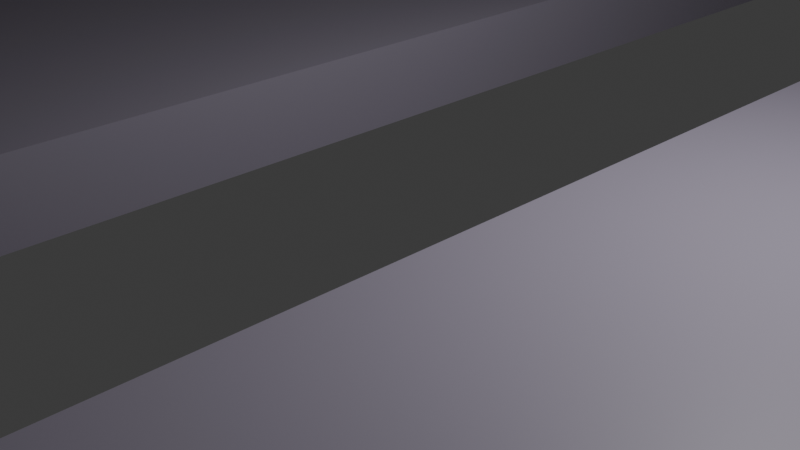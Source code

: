 # Source: tutomap.blend  (saved by Blender 5.1.30; exported with 4.5.12 LTS)
import bpy
from mathutils import Matrix  # noqa: F401  (used for matrix-valued properties, if any)

bpy.ops.wm.read_factory_settings(use_empty=True)
scene = bpy.context.scene
scene.name = 'Scene'

# ---- collections
col_collection = bpy.data.collections.new('Collection'); scene.collection.children.link(col_collection)
col_tutomap = bpy.data.collections.new('TutoMap'); scene.collection.children.link(col_tutomap)

# ---- materials (node trees are filled in below, after node groups)
mat_tuto_dark = bpy.data.materials.new('Tuto_DARK')
mat_tuto_dark.diffuse_color = (0.22, 0.2, 0.27, 1.0)
mat_tuto_arena = bpy.data.materials.new('Tuto_ARENA')
mat_tuto_arena.diffuse_color = (0.3, 0.27, 0.34, 1.0)
mat_tuto_yellow = bpy.data.materials.new('Tuto_YELLOW')
mat_tuto_yellow.diffuse_color = (1.0, 0.84, 0.18, 1.0)
mat_tuto_pink = bpy.data.materials.new('Tuto_PINK')
mat_tuto_pink.diffuse_color = (0.97, 0.29, 0.57, 1.0)
mat_tuto_cyan = bpy.data.materials.new('Tuto_CYAN')
mat_tuto_cyan.diffuse_color = (0.15, 0.83, 0.9, 1.0)
mat_tuto_orange = bpy.data.materials.new('Tuto_ORANGE')
mat_tuto_orange.diffuse_color = (1.0, 0.5, 0.05, 1.0)
mat_tuto_ice = bpy.data.materials.new('Tuto_ICE')
mat_tuto_ice.diffuse_color = (0.62, 0.86, 0.96, 1.0)

# ---- material node trees
mat_tuto_dark.use_nodes = True; mat_tuto_dark.node_tree.nodes.clear()
_N = mat_tuto_dark.node_tree.nodes; _L = mat_tuto_dark.node_tree.links
n0 = _N.new('ShaderNodeBsdfPrincipled'); n0.name = 'Principled BSDF'; n0.location = (-200, 100)
n0.inputs[0].default_value = (0.22, 0.2, 0.27, 1.0)
n1 = _N.new('ShaderNodeOutputMaterial'); n1.name = 'Material Output'; n1.location = (200, 100)
_L.new(n0.outputs[0], n1.inputs[0])
n1.is_active_output = True
mat_tuto_arena.use_nodes = True; mat_tuto_arena.node_tree.nodes.clear()
_N = mat_tuto_arena.node_tree.nodes; _L = mat_tuto_arena.node_tree.links
n0 = _N.new('ShaderNodeBsdfPrincipled'); n0.name = 'Principled BSDF'; n0.location = (-200, 100)
n0.inputs[0].default_value = (0.3, 0.27, 0.34, 1.0)
n1 = _N.new('ShaderNodeOutputMaterial'); n1.name = 'Material Output'; n1.location = (200, 100)
_L.new(n0.outputs[0], n1.inputs[0])
n1.is_active_output = True
mat_tuto_yellow.use_nodes = True; mat_tuto_yellow.node_tree.nodes.clear()
_N = mat_tuto_yellow.node_tree.nodes; _L = mat_tuto_yellow.node_tree.links
n0 = _N.new('ShaderNodeBsdfPrincipled'); n0.name = 'Principled BSDF'; n0.location = (-200, 100)
n0.inputs[0].default_value = (1.0, 0.84, 0.18, 1.0)
n1 = _N.new('ShaderNodeOutputMaterial'); n1.name = 'Material Output'; n1.location = (200, 100)
_L.new(n0.outputs[0], n1.inputs[0])
n1.is_active_output = True
mat_tuto_pink.use_nodes = True; mat_tuto_pink.node_tree.nodes.clear()
_N = mat_tuto_pink.node_tree.nodes; _L = mat_tuto_pink.node_tree.links
n0 = _N.new('ShaderNodeBsdfPrincipled'); n0.name = 'Principled BSDF'; n0.location = (-200, 100)
n0.inputs[0].default_value = (0.97, 0.29, 0.57, 1.0)
n1 = _N.new('ShaderNodeOutputMaterial'); n1.name = 'Material Output'; n1.location = (200, 100)
_L.new(n0.outputs[0], n1.inputs[0])
n1.is_active_output = True
mat_tuto_cyan.use_nodes = True; mat_tuto_cyan.node_tree.nodes.clear()
_N = mat_tuto_cyan.node_tree.nodes; _L = mat_tuto_cyan.node_tree.links
n0 = _N.new('ShaderNodeBsdfPrincipled'); n0.name = 'Principled BSDF'; n0.location = (-200, 100)
n0.inputs[0].default_value = (0.15, 0.83, 0.9, 1.0)
n1 = _N.new('ShaderNodeOutputMaterial'); n1.name = 'Material Output'; n1.location = (200, 100)
_L.new(n0.outputs[0], n1.inputs[0])
n1.is_active_output = True
mat_tuto_orange.use_nodes = True; mat_tuto_orange.node_tree.nodes.clear()
_N = mat_tuto_orange.node_tree.nodes; _L = mat_tuto_orange.node_tree.links
n0 = _N.new('ShaderNodeBsdfPrincipled'); n0.name = 'Principled BSDF'; n0.location = (-200, 100)
n0.inputs[0].default_value = (1.0, 0.5, 0.05, 1.0)
n1 = _N.new('ShaderNodeOutputMaterial'); n1.name = 'Material Output'; n1.location = (200, 100)
_L.new(n0.outputs[0], n1.inputs[0])
n1.is_active_output = True
mat_tuto_ice.use_nodes = True; mat_tuto_ice.node_tree.nodes.clear()
_N = mat_tuto_ice.node_tree.nodes; _L = mat_tuto_ice.node_tree.links
n0 = _N.new('ShaderNodeBsdfPrincipled'); n0.name = 'Principled BSDF'; n0.location = (-200, 100)
n0.inputs[0].default_value = (0.62, 0.86, 0.96, 1.0)
n1 = _N.new('ShaderNodeOutputMaterial'); n1.name = 'Material Output'; n1.location = (200, 100)
_L.new(n0.outputs[0], n1.inputs[0])
n1.is_active_output = True

# ---- world
world_world = bpy.data.worlds.new('World'); scene.world = world_world
world_world.use_nodes = True; world_world.node_tree.nodes.clear()
_N = world_world.node_tree.nodes; _L = world_world.node_tree.links
n0 = _N.new('ShaderNodeOutputWorld'); n0.name = 'World Output'; n0.location = (200, 100)
n1 = _N.new('ShaderNodeBackground'); n1.name = 'Background'; n1.location = (-200, 100)
n1.inputs[0].default_value = (0.05088, 0.05088, 0.05088, 1.0)
_L.new(n1.outputs[0], n0.inputs[0])
n0.is_active_output = True
world_world.color = (0.05088, 0.05088, 0.05088)
world_world.sun_shadow_jitter_overblur = 0.0

# ---- cameras
cam_camera = bpy.data.cameras.new('Camera')
cam_camera.clip_end = 100.0
cam_camera.ortho_scale = 7.314

# ---- lights
light_light = bpy.data.lights.new('Light', 'POINT')
light_light.energy = 1000.0
light_light.shadow_soft_size = 0.1

# ---- meshes
me_wall_east = bpy.data.meshes.new('Wall_East')
me_wall_east.from_pydata([(49.5, 51.0, -1.0), (51.0, 51.0, -1.0), (51.0, -51.0, -1.0), (49.5, -51.0, -1.0), (49.5, 51.0, 20.0), (51.0, 51.0, 20.0), (51.0, -51.0, 20.0), (49.5, -51.0, 20.0)], [], [(0, 1, 2, 3), (4, 7, 6, 5), (0, 4, 5, 1), (1, 5, 6, 2), (2, 6, 7, 3), (3, 7, 4, 0)])
me_wall_east.materials.append(mat_tuto_dark)
me_wall_east.update()
me_wall_west = bpy.data.meshes.new('Wall_West')
me_wall_west.from_pydata([(-51.0, 51.0, -1.0), (-49.5, 51.0, -1.0), (-49.5, -51.0, -1.0), (-51.0, -51.0, -1.0), (-51.0, 51.0, 20.0), (-49.5, 51.0, 20.0), (-49.5, -51.0, 20.0), (-51.0, -51.0, 20.0)], [], [(0, 1, 2, 3), (4, 7, 6, 5), (0, 4, 5, 1), (1, 5, 6, 2), (2, 6, 7, 3), (3, 7, 4, 0)])
me_wall_west.materials.append(mat_tuto_dark)
me_wall_west.update()
me_wall_north = bpy.data.meshes.new('Wall_North')
me_wall_north.from_pydata([(-51.0, -49.5, -1.0), (51.0, -49.5, -1.0), (51.0, -51.0, -1.0), (-51.0, -51.0, -1.0), (-51.0, -49.5, 20.0), (51.0, -49.5, 20.0), (51.0, -51.0, 20.0), (-51.0, -51.0, 20.0)], [], [(0, 1, 2, 3), (4, 7, 6, 5), (0, 4, 5, 1), (1, 5, 6, 2), (2, 6, 7, 3), (3, 7, 4, 0)])
me_wall_north.materials.append(mat_tuto_dark)
me_wall_north.update()
me_wall_south = bpy.data.meshes.new('Wall_South')
me_wall_south.from_pydata([(-51.0, 51.0, -1.0), (51.0, 51.0, -1.0), (51.0, 49.5, -1.0), (-51.0, 49.5, -1.0), (-51.0, 51.0, 20.0), (51.0, 51.0, 20.0), (51.0, 49.5, 20.0), (-51.0, 49.5, 20.0)], [], [(0, 1, 2, 3), (4, 7, 6, 5), (0, 4, 5, 1), (1, 5, 6, 2), (2, 6, 7, 3), (3, 7, 4, 0)])
me_wall_south.materials.append(mat_tuto_dark)
me_wall_south.update()
me_arena_a = bpy.data.meshes.new('Arena_A')
me_arena_a.from_pydata([(-51.0, 51.0, 0.0), (-27.0, 51.0, 0.0), (-27.0, -51.0, 0.0), (-51.0, -51.0, 0.0), (-51.0, 51.0, 1.0), (-27.0, 51.0, 1.0), (-27.0, -51.0, 1.0), (-51.0, -51.0, 1.0)], [], [(0, 1, 2, 3), (4, 7, 6, 5), (0, 4, 5, 1), (1, 5, 6, 2), (2, 6, 7, 3), (3, 7, 4, 0)])
me_arena_a.materials.append(mat_tuto_arena)
me_arena_a.update()
me_arena_b = bpy.data.meshes.new('Arena_B')
me_arena_b.from_pydata([(-23.0, 51.0, 0.0), (-2.0, 51.0, 0.0), (-2.0, -51.0, 0.0), (-23.0, -51.0, 0.0), (-23.0, 51.0, 1.0), (-2.0, 51.0, 1.0), (-2.0, -51.0, 1.0), (-23.0, -51.0, 1.0)], [], [(0, 1, 2, 3), (4, 7, 6, 5), (0, 4, 5, 1), (1, 5, 6, 2), (2, 6, 7, 3), (3, 7, 4, 0)])
me_arena_b.materials.append(mat_tuto_arena)
me_arena_b.update()
me_arena_c = bpy.data.meshes.new('Arena_C')
me_arena_c.from_pydata([(2.0, 51.0, 0.0), (23.0, 51.0, 0.0), (23.0, -51.0, 0.0), (2.0, -51.0, 0.0), (2.0, 51.0, 1.0), (23.0, 51.0, 1.0), (23.0, -51.0, 1.0), (2.0, -51.0, 1.0)], [], [(0, 1, 2, 3), (4, 7, 6, 5), (0, 4, 5, 1), (1, 5, 6, 2), (2, 6, 7, 3), (3, 7, 4, 0)])
me_arena_c.materials.append(mat_tuto_arena)
me_arena_c.update()
me_arena_d = bpy.data.meshes.new('Arena_D')
me_arena_d.from_pydata([(27.0, 51.0, 0.0), (51.0, 51.0, 0.0), (51.0, -51.0, 0.0), (27.0, -51.0, 0.0), (27.0, 51.0, 1.0), (51.0, 51.0, 1.0), (51.0, -51.0, 1.0), (27.0, -51.0, 1.0)], [], [(0, 1, 2, 3), (4, 7, 6, 5), (0, 4, 5, 1), (1, 5, 6, 2), (2, 6, 7, 3), (3, 7, 4, 0)])
me_arena_d.materials.append(mat_tuto_arena)
me_arena_d.update()
me_arena_jumpbox = bpy.data.meshes.new('Arena_JumpBox')
me_arena_jumpbox.from_pydata([(33.0, -8.0, 1.0), (39.0, -8.0, 1.0), (39.0, -14.0, 1.0), (33.0, -14.0, 1.0), (33.0, -8.0, 2.2), (39.0, -8.0, 2.2), (39.0, -14.0, 2.2), (33.0, -14.0, 2.2)], [], [(0, 1, 2, 3), (4, 7, 6, 5), (0, 4, 5, 1), (1, 5, 6, 2), (2, 6, 7, 3), (3, 7, 4, 0)])
me_arena_jumpbox.materials.append(mat_tuto_arena)
me_arena_jumpbox.update()
me_spawn_catwalk_tuto = bpy.data.meshes.new('Spawn_Catwalk_Tuto')
me_spawn_catwalk_tuto.from_pydata([(40.0, 51.0, 11.0), (51.0, 51.0, 11.0), (51.0, 40.0, 11.0), (40.0, 40.0, 11.0), (40.0, 51.0, 12.0), (51.0, 51.0, 12.0), (51.0, 40.0, 12.0), (40.0, 40.0, 12.0)], [], [(0, 1, 2, 3), (4, 7, 6, 5), (0, 4, 5, 1), (1, 5, 6, 2), (2, 6, 7, 3), (3, 7, 4, 0)])
me_spawn_catwalk_tuto.materials.append(mat_tuto_yellow)
me_spawn_catwalk_tuto.update()
me_corridor_floor = bpy.data.meshes.new('Corridor_Floor')
me_corridor_floor.from_pydata([(43.0, 40.0, 11.0), (47.0, 40.0, 11.0), (47.0, 15.0, 11.0), (43.0, 15.0, 11.0), (43.0, 40.0, 12.0), (47.0, 40.0, 12.0), (47.0, 15.0, 12.0), (43.0, 15.0, 12.0)], [], [(0, 1, 2, 3), (4, 7, 6, 5), (0, 4, 5, 1), (1, 5, 6, 2), (2, 6, 7, 3), (3, 7, 4, 0)])
me_corridor_floor.materials.append(mat_tuto_yellow)
me_corridor_floor.update()
me_corridor_wall_w = bpy.data.meshes.new('Corridor_Wall_W')
me_corridor_wall_w.from_pydata([(42.5, 33.0, 12.0), (43.0, 33.0, 12.0), (43.0, 17.0, 12.0), (42.5, 17.0, 12.0), (42.5, 33.0, 17.0), (43.0, 33.0, 17.0), (43.0, 17.0, 17.0), (42.5, 17.0, 17.0)], [], [(0, 1, 2, 3), (4, 7, 6, 5), (0, 4, 5, 1), (1, 5, 6, 2), (2, 6, 7, 3), (3, 7, 4, 0)])
me_corridor_wall_w.materials.append(mat_tuto_pink)
me_corridor_wall_w.update()
me_corridor_wall_e = bpy.data.meshes.new('Corridor_Wall_E')
me_corridor_wall_e.from_pydata([(47.0, 33.0, 12.0), (47.5, 33.0, 12.0), (47.5, 17.0, 12.0), (47.0, 17.0, 12.0), (47.0, 33.0, 17.0), (47.5, 33.0, 17.0), (47.5, 17.0, 17.0), (47.0, 17.0, 17.0)], [], [(0, 1, 2, 3), (4, 7, 6, 5), (0, 4, 5, 1), (1, 5, 6, 2), (2, 6, 7, 3), (3, 7, 4, 0)])
me_corridor_wall_e.materials.append(mat_tuto_pink)
me_corridor_wall_e.update()
me_dash_cyan_block = bpy.data.meshes.new('Dash_Cyan_Block')
me_dash_cyan_block.from_pydata([(43.0, 25.5, 13.6), (47.0, 25.5, 13.6), (47.0, 24.5, 13.6), (43.0, 24.5, 13.6), (43.0, 25.5, 15.6), (47.0, 25.5, 15.6), (47.0, 24.5, 15.6), (43.0, 24.5, 15.6)], [], [(0, 1, 2, 3), (4, 7, 6, 5), (0, 4, 5, 1), (1, 5, 6, 2), (2, 6, 7, 3), (3, 7, 4, 0)])
me_dash_cyan_block.materials.append(mat_tuto_cyan)
me_dash_cyan_block.update()
me_ramp_junction = bpy.data.meshes.new('Ramp_Junction')
me_ramp_junction.from_pydata([(37.0, 18.0, 11.0), (47.0, 18.0, 11.0), (47.0, 15.0, 11.0), (37.0, 15.0, 11.0), (37.0, 18.0, 12.0), (47.0, 18.0, 12.0), (47.0, 15.0, 12.0), (37.0, 15.0, 12.0)], [], [(0, 1, 2, 3), (4, 7, 6, 5), (0, 4, 5, 1), (1, 5, 6, 2), (2, 6, 7, 3), (3, 7, 4, 0)])
me_ramp_junction.materials.append(mat_tuto_yellow)
me_ramp_junction.update()
me_ramp_landing = bpy.data.meshes.new('Ramp_Landing')
me_ramp_landing.from_pydata([(37.0, -15.0, 1.5), (47.0, -15.0, 1.5), (47.0, -20.0, 1.5), (37.0, -20.0, 1.5), (37.0, -15.0, 2.0), (47.0, -15.0, 2.0), (47.0, -20.0, 2.0), (37.0, -20.0, 2.0)], [], [(0, 1, 2, 3), (4, 7, 6, 5), (0, 4, 5, 1), (1, 5, 6, 2), (2, 6, 7, 3), (3, 7, 4, 0)])
me_ramp_landing.materials.append(mat_tuto_yellow)
me_ramp_landing.update()
me_north_plat_e = bpy.data.meshes.new('North_Plat_E')
me_north_plat_e.from_pydata([(35.0, -42.0, 11.0), (51.0, -42.0, 11.0), (51.0, -51.0, 11.0), (35.0, -51.0, 11.0), (35.0, -42.0, 12.0), (51.0, -42.0, 12.0), (51.0, -51.0, 12.0), (35.0, -51.0, 12.0)], [], [(0, 1, 2, 3), (4, 7, 6, 5), (0, 4, 5, 1), (1, 5, 6, 2), (2, 6, 7, 3), (3, 7, 4, 0)])
me_north_plat_e.materials.append(mat_tuto_yellow)
me_north_plat_e.update()
me_north_plat_w = bpy.data.meshes.new('North_Plat_W')
me_north_plat_w.from_pydata([(-51.0, -42.0, 11.0), (-35.0, -42.0, 11.0), (-35.0, -51.0, 11.0), (-51.0, -51.0, 11.0), (-51.0, -42.0, 12.0), (-35.0, -42.0, 12.0), (-35.0, -51.0, 12.0), (-51.0, -51.0, 12.0)], [], [(0, 1, 2, 3), (4, 7, 6, 5), (0, 4, 5, 1), (1, 5, 6, 2), (2, 6, 7, 3), (3, 7, 4, 0)])
me_north_plat_w.materials.append(mat_tuto_yellow)
me_north_plat_w.update()
me_east_bypass = bpy.data.meshes.new('East_Bypass')
me_east_bypass.from_pydata([(47.5, 40.0, 11.0), (51.0, 40.0, 11.0), (51.0, -42.0, 11.0), (47.5, -42.0, 11.0), (47.5, 40.0, 12.0), (51.0, 40.0, 12.0), (51.0, -42.0, 12.0), (47.5, -42.0, 12.0)], [], [(0, 1, 2, 3), (4, 7, 6, 5), (0, 4, 5, 1), (1, 5, 6, 2), (2, 6, 7, 3), (3, 7, 4, 0)])
me_east_bypass.materials.append(mat_tuto_yellow)
me_east_bypass.update()
me_wallrun_panel_01 = bpy.data.meshes.new('WallRun_Panel_01')
me_wallrun_panel_01.from_pydata([(10.0, -42.3, 11.5), (30.0, -42.3, 11.5), (30.0, -42.7, 11.5), (10.0, -42.7, 11.5), (10.0, -42.3, 16.5), (30.0, -42.3, 16.5), (30.0, -42.7, 16.5), (10.0, -42.7, 16.5)], [], [(0, 1, 2, 3), (4, 7, 6, 5), (0, 4, 5, 1), (1, 5, 6, 2), (2, 6, 7, 3), (3, 7, 4, 0)])
me_wallrun_panel_01.materials.append(mat_tuto_pink)
me_wallrun_panel_01.update()
me_wallrun_panel_02 = bpy.data.meshes.new('WallRun_Panel_02')
me_wallrun_panel_02.from_pydata([(-15.0, -42.8, 11.5), (5.0, -42.8, 11.5), (5.0, -43.2, 11.5), (-15.0, -43.2, 11.5), (-15.0, -42.8, 16.5), (5.0, -42.8, 16.5), (5.0, -43.2, 16.5), (-15.0, -43.2, 16.5)], [], [(0, 1, 2, 3), (4, 7, 6, 5), (0, 4, 5, 1), (1, 5, 6, 2), (2, 6, 7, 3), (3, 7, 4, 0)])
me_wallrun_panel_02.materials.append(mat_tuto_pink)
me_wallrun_panel_02.update()
me_wallrun_panel_03 = bpy.data.meshes.new('WallRun_Panel_03')
me_wallrun_panel_03.from_pydata([(-35.0, -42.3, 11.5), (-20.0, -42.3, 11.5), (-20.0, -42.7, 11.5), (-35.0, -42.7, 11.5), (-35.0, -42.3, 16.5), (-20.0, -42.3, 16.5), (-20.0, -42.7, 16.5), (-35.0, -42.7, 16.5)], [], [(0, 1, 2, 3), (4, 7, 6, 5), (0, 4, 5, 1), (1, 5, 6, 2), (2, 6, 7, 3), (3, 7, 4, 0)])
me_wallrun_panel_03.materials.append(mat_tuto_pink)
me_wallrun_panel_03.update()
me_west_catwalk_n = bpy.data.meshes.new('West_Catwalk_N')
me_west_catwalk_n.from_pydata([(-51.0, 5.0, 11.0), (-40.0, 5.0, 11.0), (-40.0, -51.0, 11.0), (-51.0, -51.0, 11.0), (-51.0, 5.0, 12.0), (-40.0, 5.0, 12.0), (-40.0, -51.0, 12.0), (-51.0, -51.0, 12.0)], [], [(0, 1, 2, 3), (4, 7, 6, 5), (0, 4, 5, 1), (1, 5, 6, 2), (2, 6, 7, 3), (3, 7, 4, 0)])
me_west_catwalk_n.materials.append(mat_tuto_yellow)
me_west_catwalk_n.update()
me_fracture_wall_a = bpy.data.meshes.new('Fracture_Wall_A')
me_fracture_wall_a.from_pydata([(-46.5, 11.0, 12.0), (-46.0, 11.0, 12.0), (-46.0, 4.0, 12.0), (-46.5, 4.0, 12.0), (-46.5, 11.0, 18.0), (-46.0, 11.0, 18.0), (-46.0, 4.0, 18.0), (-46.5, 4.0, 18.0)], [], [(0, 1, 2, 3), (4, 7, 6, 5), (0, 4, 5, 1), (1, 5, 6, 2), (2, 6, 7, 3), (3, 7, 4, 0)])
me_fracture_wall_a.materials.append(mat_tuto_pink)
me_fracture_wall_a.update()
me_fracture_wall_b = bpy.data.meshes.new('Fracture_Wall_B')
me_fracture_wall_b.from_pydata([(-40.5, 11.0, 12.0), (-40.0, 11.0, 12.0), (-40.0, 4.0, 12.0), (-40.5, 4.0, 12.0), (-40.5, 11.0, 18.0), (-40.0, 11.0, 18.0), (-40.0, 4.0, 18.0), (-40.5, 4.0, 18.0)], [], [(0, 1, 2, 3), (4, 7, 6, 5), (0, 4, 5, 1), (1, 5, 6, 2), (2, 6, 7, 3), (3, 7, 4, 0)])
me_fracture_wall_b.materials.append(mat_tuto_pink)
me_fracture_wall_b.update()
me_west_catwalk_s = bpy.data.meshes.new('West_Catwalk_S')
me_west_catwalk_s.from_pydata([(-51.0, 35.0, 11.0), (-40.0, 35.0, 11.0), (-40.0, 10.0, 11.0), (-51.0, 10.0, 11.0), (-51.0, 35.0, 12.0), (-40.0, 35.0, 12.0), (-40.0, 10.0, 12.0), (-51.0, 10.0, 12.0)], [], [(0, 1, 2, 3), (4, 7, 6, 5), (0, 4, 5, 1), (1, 5, 6, 2), (2, 6, 7, 3), (3, 7, 4, 0)])
me_west_catwalk_s.materials.append(mat_tuto_yellow)
me_west_catwalk_s.update()
me_zone5_balcony = bpy.data.meshes.new('Zone5_Balcony')
me_zone5_balcony.from_pydata([(-51.0, 51.0, 4.0), (-35.0, 51.0, 4.0), (-35.0, 35.0, 4.0), (-51.0, 35.0, 4.0), (-51.0, 51.0, 5.0), (-35.0, 51.0, 5.0), (-35.0, 35.0, 5.0), (-51.0, 35.0, 5.0)], [], [(0, 1, 2, 3), (4, 7, 6, 5), (0, 4, 5, 1), (1, 5, 6, 2), (2, 6, 7, 3), (3, 7, 4, 0)])
me_zone5_balcony.materials.append(mat_tuto_dark)
me_zone5_balcony.update()
me_enemyspawn_mark_1 = bpy.data.meshes.new('EnemySpawn_Mark_1')
me_enemyspawn_mark_1.from_pydata([(8.5, -8.5, 1.0), (11.5, -8.5, 1.0), (11.5, -11.5, 1.0), (8.5, -11.5, 1.0), (8.5, -8.5, 1.06), (11.5, -8.5, 1.06), (11.5, -11.5, 1.06), (8.5, -11.5, 1.06)], [], [(0, 1, 2, 3), (4, 7, 6, 5), (0, 4, 5, 1), (1, 5, 6, 2), (2, 6, 7, 3), (3, 7, 4, 0)])
me_enemyspawn_mark_1.materials.append(mat_tuto_orange)
me_enemyspawn_mark_1.update()
me_enemyspawn_mark_2 = bpy.data.meshes.new('EnemySpawn_Mark_2')
me_enemyspawn_mark_2.from_pydata([(-11.5, 11.5, 1.0), (-8.5, 11.5, 1.0), (-8.5, 8.5, 1.0), (-11.5, 8.5, 1.0), (-11.5, 11.5, 1.06), (-8.5, 11.5, 1.06), (-8.5, 8.5, 1.06), (-11.5, 8.5, 1.06)], [], [(0, 1, 2, 3), (4, 7, 6, 5), (0, 4, 5, 1), (1, 5, 6, 2), (2, 6, 7, 3), (3, 7, 4, 0)])
me_enemyspawn_mark_2.materials.append(mat_tuto_orange)
me_enemyspawn_mark_2.update()
me_slide_slope_zone2 = bpy.data.meshes.new('Slide_Slope_Zone2')
me_slide_slope_zone2.from_pydata([(37.0, 15.0, 1.0), (43.0, 15.0, 1.0), (43.0, -15.0, 1.0), (37.0, -15.0, 1.0), (37.0, 15.0, 12.0), (43.0, 15.0, 12.0), (43.0, -15.0, 2.0), (37.0, -15.0, 2.0)], [], [(0, 1, 2, 3), (4, 7, 6, 5), (0, 4, 5, 1), (1, 5, 6, 2), (2, 6, 7, 3), (3, 7, 4, 0)])
me_slide_slope_zone2.materials.append(mat_tuto_ice)
me_slide_slope_zone2.update()
me_arena_jumpramp = bpy.data.meshes.new('Arena_JumpRamp')
me_arena_jumpramp.from_pydata([(-40.0, 14.0, 1.0), (-30.0, 14.0, 1.0), (-30.0, 4.0, 1.0), (-40.0, 4.0, 1.0), (-40.0, 14.0, 2.4), (-30.0, 14.0, 2.4), (-30.0, 4.0, 1.0), (-40.0, 4.0, 1.0)], [], [(0, 1, 2, 3), (4, 7, 6, 5), (0, 4, 5, 1), (1, 5, 6, 2), (2, 6, 7, 3), (3, 7, 4, 0)])
me_arena_jumpramp.materials.append(mat_tuto_ice)
me_arena_jumpramp.update()
me_descent_ramp = bpy.data.meshes.new('Descent_Ramp')
me_descent_ramp.from_pydata([(-48.0, 42.0, 4.0), (-41.0, 42.0, 4.0), (-41.0, 35.0, 4.0), (-48.0, 35.0, 4.0), (-48.0, 42.0, 5.0), (-41.0, 42.0, 5.0), (-41.0, 35.0, 12.0), (-48.0, 35.0, 12.0)], [], [(0, 1, 2, 3), (4, 7, 6, 5), (0, 4, 5, 1), (1, 5, 6, 2), (2, 6, 7, 3), (3, 7, 4, 0)])
me_descent_ramp.materials.append(mat_tuto_yellow)
me_descent_ramp.update()
me_toboggan = bpy.data.meshes.new('Toboggan')
me_toboggan.from_pydata([(-45.0, 35.0, 0.0), (-38.0, 35.0, 0.0), (-38.0, 20.0, 0.0), (-45.0, 20.0, 0.0), (-45.0, 35.0, 5.0), (-38.0, 35.0, 5.0), (-38.0, 20.0, 1.0), (-45.0, 20.0, 1.0)], [], [(0, 1, 2, 3), (4, 7, 6, 5), (0, 4, 5, 1), (1, 5, 6, 2), (2, 6, 7, 3), (3, 7, 4, 0)])
me_toboggan.materials.append(mat_tuto_ice)
me_toboggan.update()

# ---- objects
ob_light = bpy.data.objects.new('Light', light_light)
ob_camera = bpy.data.objects.new('Camera', cam_camera)
ob_wall_east = bpy.data.objects.new('Wall_East', me_wall_east)
ob_wall_west = bpy.data.objects.new('Wall_West', me_wall_west)
ob_wall_north = bpy.data.objects.new('Wall_North', me_wall_north)
ob_wall_south = bpy.data.objects.new('Wall_South', me_wall_south)
ob_arena_a = bpy.data.objects.new('Arena_A', me_arena_a)
ob_arena_b = bpy.data.objects.new('Arena_B', me_arena_b)
ob_arena_c = bpy.data.objects.new('Arena_C', me_arena_c)
ob_arena_d = bpy.data.objects.new('Arena_D', me_arena_d)
ob_arena_jumpbox = bpy.data.objects.new('Arena_JumpBox', me_arena_jumpbox)
ob_spawn_catwalk_tuto = bpy.data.objects.new('Spawn_Catwalk_Tuto', me_spawn_catwalk_tuto)
ob_corridor_floor = bpy.data.objects.new('Corridor_Floor', me_corridor_floor)
ob_corridor_wall_w = bpy.data.objects.new('Corridor_Wall_W', me_corridor_wall_w)
ob_corridor_wall_e = bpy.data.objects.new('Corridor_Wall_E', me_corridor_wall_e)
ob_dash_cyan_block = bpy.data.objects.new('Dash_Cyan_Block', me_dash_cyan_block)
ob_ramp_junction = bpy.data.objects.new('Ramp_Junction', me_ramp_junction)
ob_ramp_landing = bpy.data.objects.new('Ramp_Landing', me_ramp_landing)
ob_north_plat_e = bpy.data.objects.new('North_Plat_E', me_north_plat_e)
ob_north_plat_w = bpy.data.objects.new('North_Plat_W', me_north_plat_w)
ob_east_bypass = bpy.data.objects.new('East_Bypass', me_east_bypass)
ob_wallrun_panel_01 = bpy.data.objects.new('WallRun_Panel_01', me_wallrun_panel_01)
ob_wallrun_panel_02 = bpy.data.objects.new('WallRun_Panel_02', me_wallrun_panel_02)
ob_wallrun_panel_03 = bpy.data.objects.new('WallRun_Panel_03', me_wallrun_panel_03)
ob_west_catwalk_n = bpy.data.objects.new('West_Catwalk_N', me_west_catwalk_n)
ob_fracture_wall_a = bpy.data.objects.new('Fracture_Wall_A', me_fracture_wall_a)
ob_fracture_wall_b = bpy.data.objects.new('Fracture_Wall_B', me_fracture_wall_b)
ob_west_catwalk_s = bpy.data.objects.new('West_Catwalk_S', me_west_catwalk_s)
ob_zone5_balcony = bpy.data.objects.new('Zone5_Balcony', me_zone5_balcony)
ob_enemyspawn_mark_1 = bpy.data.objects.new('EnemySpawn_Mark_1', me_enemyspawn_mark_1)
ob_enemyspawn_mark_2 = bpy.data.objects.new('EnemySpawn_Mark_2', me_enemyspawn_mark_2)
ob_slide_slope_zone2 = bpy.data.objects.new('Slide_Slope_Zone2', me_slide_slope_zone2)
ob_arena_jumpramp = bpy.data.objects.new('Arena_JumpRamp', me_arena_jumpramp)
ob_descent_ramp = bpy.data.objects.new('Descent_Ramp', me_descent_ramp)
ob_toboggan = bpy.data.objects.new('Toboggan', me_toboggan)

# ---- transforms, parenting, visibility, modifiers, constraints
ob_light.location = (4.076, 1.005, 5.904)
ob_light.rotation_euler = (0.6503, 0.05522, 1.866)
ob_light.lock_rotations_4d = False
ob_light.empty_display_type = 'ARROWS'
ob_light.color = (0.0, 0.0, 0.0, 0.0)
ob_light.lineart.crease_threshold = 0.0
ob_camera.location = (7.359, -6.926, 4.958)
ob_camera.rotation_euler = (1.109, 0.0, 0.8149)
ob_camera.lock_rotations_4d = False
ob_camera.empty_display_type = 'ARROWS'
ob_camera.color = (0.0, 0.0, 0.0, 0.0)
ob_camera.display_type = 'WIRE'
ob_camera.lineart.crease_threshold = 0.0
ob_wall_east.location = (0.0, 0.0, 0.0)
ob_wall_west.location = (0.0, 0.0, 0.0)
ob_wall_north.location = (0.0, 0.0, 0.0)
ob_wall_south.location = (0.0, 0.0, 0.0)
ob_arena_a.location = (0.0, 0.0, 0.0)
ob_arena_b.location = (0.0, 0.0, 0.0)
ob_arena_c.location = (0.0, 0.0, 0.0)
ob_arena_d.location = (0.0, 0.0, 0.0)
ob_arena_jumpbox.location = (0.0, 0.0, 0.0)
ob_spawn_catwalk_tuto.location = (0.0, 0.0, 0.0)
ob_corridor_floor.location = (0.0, 0.0, 0.0)
ob_corridor_wall_w.location = (0.0, 0.0, 0.0)
ob_corridor_wall_e.location = (0.0, 0.0, 0.0)
ob_dash_cyan_block.location = (0.0, 0.0, 0.0)
ob_ramp_junction.location = (0.0, 0.0, 0.0)
ob_ramp_landing.location = (0.0, 0.0, 0.0)
ob_north_plat_e.location = (0.0, 0.0, 0.0)
ob_north_plat_w.location = (0.0, 0.0, 0.0)
ob_east_bypass.location = (0.0, 0.0, 0.0)
ob_wallrun_panel_01.location = (0.0, 0.0, 0.0)
ob_wallrun_panel_02.location = (0.0, 0.0, 0.0)
ob_wallrun_panel_03.location = (0.0, 0.0, 0.0)
ob_west_catwalk_n.location = (0.0, 0.0, 0.0)
ob_fracture_wall_a.location = (0.0, 0.0, 0.0)
ob_fracture_wall_b.location = (0.0, 0.0, 0.0)
ob_west_catwalk_s.location = (0.0, 0.0, 0.0)
ob_zone5_balcony.location = (0.0, 0.0, 0.0)
ob_enemyspawn_mark_1.location = (0.0, 0.0, 0.0)
ob_enemyspawn_mark_2.location = (0.0, 0.0, 0.0)
ob_slide_slope_zone2.location = (0.0, 0.0, 0.0)
ob_arena_jumpramp.location = (0.0, 0.0, 0.0)
ob_descent_ramp.location = (0.0, 0.0, 0.0)
ob_toboggan.location = (0.0, 0.0, 0.0)

# ---- collection membership
col_collection.objects.link(ob_light)
col_collection.objects.link(ob_camera)
col_tutomap.objects.link(ob_wall_east)
col_tutomap.objects.link(ob_wall_west)
col_tutomap.objects.link(ob_wall_north)
col_tutomap.objects.link(ob_wall_south)
col_tutomap.objects.link(ob_arena_a)
col_tutomap.objects.link(ob_arena_b)
col_tutomap.objects.link(ob_arena_c)
col_tutomap.objects.link(ob_arena_d)
col_tutomap.objects.link(ob_arena_jumpbox)
col_tutomap.objects.link(ob_spawn_catwalk_tuto)
col_tutomap.objects.link(ob_corridor_floor)
col_tutomap.objects.link(ob_corridor_wall_w)
col_tutomap.objects.link(ob_corridor_wall_e)
col_tutomap.objects.link(ob_dash_cyan_block)
col_tutomap.objects.link(ob_ramp_junction)
col_tutomap.objects.link(ob_ramp_landing)
col_tutomap.objects.link(ob_north_plat_e)
col_tutomap.objects.link(ob_north_plat_w)
col_tutomap.objects.link(ob_east_bypass)
col_tutomap.objects.link(ob_wallrun_panel_01)
col_tutomap.objects.link(ob_wallrun_panel_02)
col_tutomap.objects.link(ob_wallrun_panel_03)
col_tutomap.objects.link(ob_west_catwalk_n)
col_tutomap.objects.link(ob_fracture_wall_a)
col_tutomap.objects.link(ob_fracture_wall_b)
col_tutomap.objects.link(ob_west_catwalk_s)
col_tutomap.objects.link(ob_zone5_balcony)
col_tutomap.objects.link(ob_enemyspawn_mark_1)
col_tutomap.objects.link(ob_enemyspawn_mark_2)
col_tutomap.objects.link(ob_slide_slope_zone2)
col_tutomap.objects.link(ob_arena_jumpramp)
col_tutomap.objects.link(ob_descent_ramp)
col_tutomap.objects.link(ob_toboggan)

# ---- scene / render settings (as saved in the file)
scene.camera = ob_camera
scene.frame_start = 1; scene.frame_end = 250; scene.frame_set(1)
scene.render.engine = 'BLENDER_EEVEE_NEXT'
scene.render.bake_bias = 0.0
scene.render.bake_samples = 0
scene.cycles.sampling_pattern = 'TABULATED_SOBOL'
scene.eevee.use_volume_custom_range = False
bpy.context.view_layer.update()
